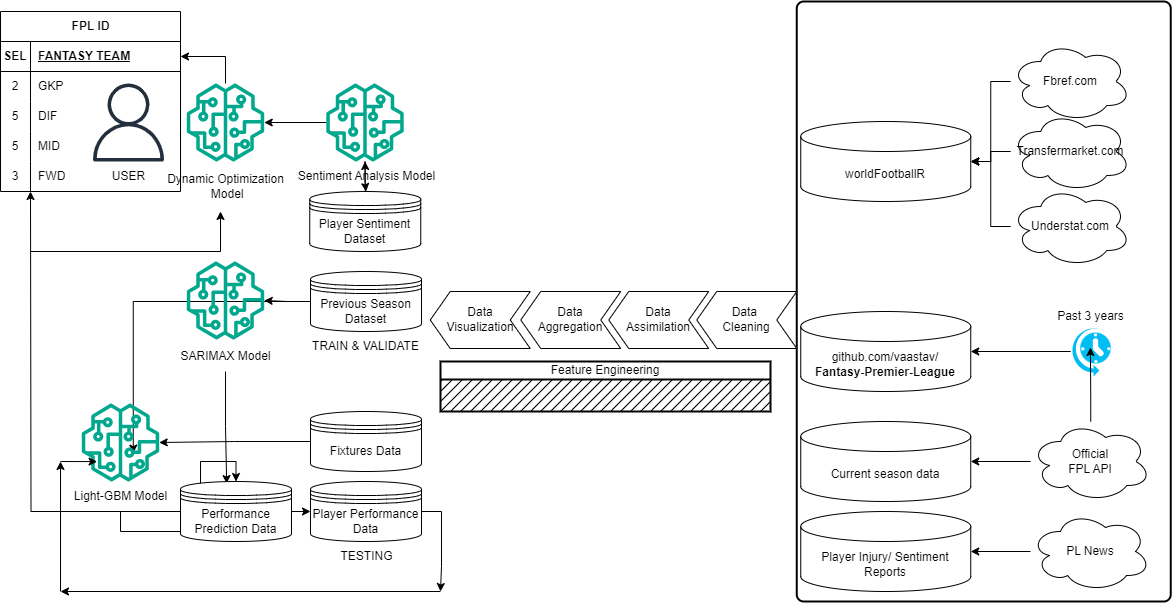

The diagram above was exported from draw.io. Its source (the exported page's mxGraphModel, read from the mxfile embedded in the PNG):
<mxGraphModel dx="2812" dy="1115" grid="1" gridSize="10" guides="1" tooltips="1" connect="1" arrows="1" fold="1" page="1" pageScale="1" pageWidth="827" pageHeight="1169" math="0" shadow="0">
  <root>
    <mxCell id="0" />
    <mxCell id="1" parent="0" />
    <mxCell id="Nr3y4YaJZ7reiaZYVzEs-51" value="" style="rounded=1;whiteSpace=wrap;html=1;absoluteArcSize=1;arcSize=14;strokeWidth=2;" vertex="1" parent="1">
      <mxGeometry x="6.25" y="20" width="374" height="600" as="geometry" />
    </mxCell>
    <mxCell id="Nr3y4YaJZ7reiaZYVzEs-59" style="edgeStyle=orthogonalEdgeStyle;rounded=0;orthogonalLoop=1;jettySize=auto;html=1;entryX=0.416;entryY=0.034;entryDx=0;entryDy=0;entryPerimeter=0;" edge="1" parent="1" source="c0K6TpuVt7Cu5ntRCDpZ-6" target="Nr3y4YaJZ7reiaZYVzEs-60">
      <mxGeometry relative="1" as="geometry">
        <mxPoint x="-565" y="460" as="targetPoint" />
      </mxGeometry>
    </mxCell>
    <mxCell id="c0K6TpuVt7Cu5ntRCDpZ-6" value="SARIMAX Model" style="text;html=1;align=center;verticalAlign=middle;resizable=0;points=[];autosize=1;strokeColor=none;fillColor=none;" parent="1" vertex="1">
      <mxGeometry x="-620" y="360" width="110" height="30" as="geometry" />
    </mxCell>
    <mxCell id="Nr3y4YaJZ7reiaZYVzEs-88" style="edgeStyle=orthogonalEdgeStyle;rounded=0;orthogonalLoop=1;jettySize=auto;html=1;" edge="1" parent="1" source="c0K6TpuVt7Cu5ntRCDpZ-8" target="Nr3y4YaJZ7reiaZYVzEs-5">
      <mxGeometry relative="1" as="geometry" />
    </mxCell>
    <mxCell id="c0K6TpuVt7Cu5ntRCDpZ-8" value="" style="sketch=0;outlineConnect=0;fontColor=#232F3E;gradientColor=none;fillColor=#01A88D;strokeColor=none;dashed=0;verticalLabelPosition=bottom;verticalAlign=top;align=center;html=1;fontSize=12;fontStyle=0;aspect=fixed;pointerEvents=1;shape=mxgraph.aws4.sagemaker_model;" parent="1" vertex="1">
      <mxGeometry x="-604" y="102" width="78" height="78" as="geometry" />
    </mxCell>
    <mxCell id="Nr3y4YaJZ7reiaZYVzEs-1" value="" style="sketch=0;outlineConnect=0;fontColor=#232F3E;gradientColor=none;fillColor=#232F3D;strokeColor=none;dashed=0;verticalLabelPosition=bottom;verticalAlign=top;align=center;html=1;fontSize=12;fontStyle=0;aspect=fixed;pointerEvents=1;shape=mxgraph.aws4.user;" vertex="1" parent="1">
      <mxGeometry x="-701" y="102" width="78" height="78" as="geometry" />
    </mxCell>
    <mxCell id="Nr3y4YaJZ7reiaZYVzEs-2" value="USER" style="text;html=1;align=center;verticalAlign=middle;resizable=0;points=[];autosize=1;strokeColor=none;fillColor=none;" vertex="1" parent="1">
      <mxGeometry x="-692" y="180" width="60" height="30" as="geometry" />
    </mxCell>
    <mxCell id="Nr3y4YaJZ7reiaZYVzEs-4" value="FPL ID" style="shape=table;startSize=30;container=1;collapsible=1;childLayout=tableLayout;fixedRows=1;rowLines=0;fontStyle=1;align=center;resizeLast=1;html=1;" vertex="1" parent="1">
      <mxGeometry x="-790" y="30" width="180" height="180" as="geometry" />
    </mxCell>
    <mxCell id="Nr3y4YaJZ7reiaZYVzEs-5" value="" style="shape=tableRow;horizontal=0;startSize=0;swimlaneHead=0;swimlaneBody=0;fillColor=none;collapsible=0;dropTarget=0;points=[[0,0.5],[1,0.5]];portConstraint=eastwest;top=0;left=0;right=0;bottom=1;" vertex="1" parent="Nr3y4YaJZ7reiaZYVzEs-4">
      <mxGeometry y="30" width="180" height="30" as="geometry" />
    </mxCell>
    <mxCell id="Nr3y4YaJZ7reiaZYVzEs-6" value="SEL" style="shape=partialRectangle;connectable=0;fillColor=none;top=0;left=0;bottom=0;right=0;fontStyle=1;overflow=hidden;whiteSpace=wrap;html=1;" vertex="1" parent="Nr3y4YaJZ7reiaZYVzEs-5">
      <mxGeometry width="30" height="30" as="geometry">
        <mxRectangle width="30" height="30" as="alternateBounds" />
      </mxGeometry>
    </mxCell>
    <mxCell id="Nr3y4YaJZ7reiaZYVzEs-7" value="FANTASY TEAM" style="shape=partialRectangle;connectable=0;fillColor=none;top=0;left=0;bottom=0;right=0;align=left;spacingLeft=6;fontStyle=5;overflow=hidden;whiteSpace=wrap;html=1;" vertex="1" parent="Nr3y4YaJZ7reiaZYVzEs-5">
      <mxGeometry x="30" width="150" height="30" as="geometry">
        <mxRectangle width="150" height="30" as="alternateBounds" />
      </mxGeometry>
    </mxCell>
    <mxCell id="Nr3y4YaJZ7reiaZYVzEs-8" value="" style="shape=tableRow;horizontal=0;startSize=0;swimlaneHead=0;swimlaneBody=0;fillColor=none;collapsible=0;dropTarget=0;points=[[0,0.5],[1,0.5]];portConstraint=eastwest;top=0;left=0;right=0;bottom=0;" vertex="1" parent="Nr3y4YaJZ7reiaZYVzEs-4">
      <mxGeometry y="60" width="180" height="30" as="geometry" />
    </mxCell>
    <mxCell id="Nr3y4YaJZ7reiaZYVzEs-9" value="2" style="shape=partialRectangle;connectable=0;fillColor=none;top=0;left=0;bottom=0;right=0;editable=1;overflow=hidden;whiteSpace=wrap;html=1;" vertex="1" parent="Nr3y4YaJZ7reiaZYVzEs-8">
      <mxGeometry width="30" height="30" as="geometry">
        <mxRectangle width="30" height="30" as="alternateBounds" />
      </mxGeometry>
    </mxCell>
    <mxCell id="Nr3y4YaJZ7reiaZYVzEs-10" value="GKP" style="shape=partialRectangle;connectable=0;fillColor=none;top=0;left=0;bottom=0;right=0;align=left;spacingLeft=6;overflow=hidden;whiteSpace=wrap;html=1;" vertex="1" parent="Nr3y4YaJZ7reiaZYVzEs-8">
      <mxGeometry x="30" width="150" height="30" as="geometry">
        <mxRectangle width="150" height="30" as="alternateBounds" />
      </mxGeometry>
    </mxCell>
    <mxCell id="Nr3y4YaJZ7reiaZYVzEs-11" value="" style="shape=tableRow;horizontal=0;startSize=0;swimlaneHead=0;swimlaneBody=0;fillColor=none;collapsible=0;dropTarget=0;points=[[0,0.5],[1,0.5]];portConstraint=eastwest;top=0;left=0;right=0;bottom=0;" vertex="1" parent="Nr3y4YaJZ7reiaZYVzEs-4">
      <mxGeometry y="90" width="180" height="30" as="geometry" />
    </mxCell>
    <mxCell id="Nr3y4YaJZ7reiaZYVzEs-12" value="5" style="shape=partialRectangle;connectable=0;fillColor=none;top=0;left=0;bottom=0;right=0;editable=1;overflow=hidden;whiteSpace=wrap;html=1;" vertex="1" parent="Nr3y4YaJZ7reiaZYVzEs-11">
      <mxGeometry width="30" height="30" as="geometry">
        <mxRectangle width="30" height="30" as="alternateBounds" />
      </mxGeometry>
    </mxCell>
    <mxCell id="Nr3y4YaJZ7reiaZYVzEs-13" value="DIF" style="shape=partialRectangle;connectable=0;fillColor=none;top=0;left=0;bottom=0;right=0;align=left;spacingLeft=6;overflow=hidden;whiteSpace=wrap;html=1;" vertex="1" parent="Nr3y4YaJZ7reiaZYVzEs-11">
      <mxGeometry x="30" width="150" height="30" as="geometry">
        <mxRectangle width="150" height="30" as="alternateBounds" />
      </mxGeometry>
    </mxCell>
    <mxCell id="Nr3y4YaJZ7reiaZYVzEs-14" value="" style="shape=tableRow;horizontal=0;startSize=0;swimlaneHead=0;swimlaneBody=0;fillColor=none;collapsible=0;dropTarget=0;points=[[0,0.5],[1,0.5]];portConstraint=eastwest;top=0;left=0;right=0;bottom=0;" vertex="1" parent="Nr3y4YaJZ7reiaZYVzEs-4">
      <mxGeometry y="120" width="180" height="30" as="geometry" />
    </mxCell>
    <mxCell id="Nr3y4YaJZ7reiaZYVzEs-15" value="5" style="shape=partialRectangle;connectable=0;fillColor=none;top=0;left=0;bottom=0;right=0;editable=1;overflow=hidden;whiteSpace=wrap;html=1;" vertex="1" parent="Nr3y4YaJZ7reiaZYVzEs-14">
      <mxGeometry width="30" height="30" as="geometry">
        <mxRectangle width="30" height="30" as="alternateBounds" />
      </mxGeometry>
    </mxCell>
    <mxCell id="Nr3y4YaJZ7reiaZYVzEs-16" value="MID" style="shape=partialRectangle;connectable=0;fillColor=none;top=0;left=0;bottom=0;right=0;align=left;spacingLeft=6;overflow=hidden;whiteSpace=wrap;html=1;" vertex="1" parent="Nr3y4YaJZ7reiaZYVzEs-14">
      <mxGeometry x="30" width="150" height="30" as="geometry">
        <mxRectangle width="150" height="30" as="alternateBounds" />
      </mxGeometry>
    </mxCell>
    <mxCell id="Nr3y4YaJZ7reiaZYVzEs-17" value="3" style="shape=partialRectangle;connectable=0;fillColor=none;top=0;left=0;bottom=0;right=0;editable=1;overflow=hidden;whiteSpace=wrap;html=1;" vertex="1" parent="1">
      <mxGeometry x="-790" y="180" width="30" height="30" as="geometry">
        <mxRectangle width="30" height="30" as="alternateBounds" />
      </mxGeometry>
    </mxCell>
    <mxCell id="Nr3y4YaJZ7reiaZYVzEs-18" value="FWD" style="shape=partialRectangle;connectable=0;fillColor=none;top=0;left=0;bottom=0;right=0;align=left;spacingLeft=6;overflow=hidden;whiteSpace=wrap;html=1;" vertex="1" parent="1">
      <mxGeometry x="-760" y="180" width="150" height="30" as="geometry">
        <mxRectangle width="150" height="30" as="alternateBounds" />
      </mxGeometry>
    </mxCell>
    <mxCell id="Nr3y4YaJZ7reiaZYVzEs-19" value="" style="endArrow=none;html=1;rounded=0;" edge="1" parent="1">
      <mxGeometry width="50" height="50" relative="1" as="geometry">
        <mxPoint x="-760" y="210" as="sourcePoint" />
        <mxPoint x="-760" y="180" as="targetPoint" />
      </mxGeometry>
    </mxCell>
    <mxCell id="Nr3y4YaJZ7reiaZYVzEs-20" value="worldFootballR" style="shape=cylinder3;whiteSpace=wrap;html=1;boundedLbl=1;backgroundOutline=1;size=15;" vertex="1" parent="1">
      <mxGeometry x="10.25" y="140" width="170" height="80" as="geometry" />
    </mxCell>
    <mxCell id="Nr3y4YaJZ7reiaZYVzEs-25" style="edgeStyle=orthogonalEdgeStyle;rounded=0;orthogonalLoop=1;jettySize=auto;html=1;" edge="1" parent="1" source="Nr3y4YaJZ7reiaZYVzEs-21" target="Nr3y4YaJZ7reiaZYVzEs-20">
      <mxGeometry relative="1" as="geometry" />
    </mxCell>
    <mxCell id="Nr3y4YaJZ7reiaZYVzEs-21" value="Fbref.com" style="ellipse;shape=cloud;whiteSpace=wrap;html=1;" vertex="1" parent="1">
      <mxGeometry x="220.25" y="60" width="120" height="80" as="geometry" />
    </mxCell>
    <mxCell id="Nr3y4YaJZ7reiaZYVzEs-26" style="edgeStyle=orthogonalEdgeStyle;rounded=0;orthogonalLoop=1;jettySize=auto;html=1;" edge="1" parent="1" source="Nr3y4YaJZ7reiaZYVzEs-22" target="Nr3y4YaJZ7reiaZYVzEs-20">
      <mxGeometry relative="1" as="geometry" />
    </mxCell>
    <mxCell id="Nr3y4YaJZ7reiaZYVzEs-22" value="Transfermarket.com" style="ellipse;shape=cloud;whiteSpace=wrap;html=1;" vertex="1" parent="1">
      <mxGeometry x="220.25" y="130" width="120" height="80" as="geometry" />
    </mxCell>
    <mxCell id="Nr3y4YaJZ7reiaZYVzEs-27" style="edgeStyle=orthogonalEdgeStyle;rounded=0;orthogonalLoop=1;jettySize=auto;html=1;" edge="1" parent="1" source="Nr3y4YaJZ7reiaZYVzEs-23" target="Nr3y4YaJZ7reiaZYVzEs-20">
      <mxGeometry relative="1" as="geometry" />
    </mxCell>
    <mxCell id="Nr3y4YaJZ7reiaZYVzEs-23" value="Understat.com" style="ellipse;shape=cloud;whiteSpace=wrap;html=1;" vertex="1" parent="1">
      <mxGeometry x="220.25" y="205" width="120" height="80" as="geometry" />
    </mxCell>
    <mxCell id="Nr3y4YaJZ7reiaZYVzEs-29" value="github.com/vaastav/&lt;div&gt;&lt;span style=&quot;font-weight: 700;&quot; class=&quot;OYPEnA text-decoration-none text-strikethrough-none&quot;&gt;Fantasy-Premier-League&lt;/span&gt;&lt;br&gt;&lt;/div&gt;" style="shape=cylinder3;whiteSpace=wrap;html=1;boundedLbl=1;backgroundOutline=1;size=15;" vertex="1" parent="1">
      <mxGeometry x="10.25" y="330" width="170" height="80" as="geometry" />
    </mxCell>
    <mxCell id="Nr3y4YaJZ7reiaZYVzEs-32" value="&lt;div&gt;Current season data&lt;/div&gt;" style="shape=cylinder3;whiteSpace=wrap;html=1;boundedLbl=1;backgroundOutline=1;size=15;" vertex="1" parent="1">
      <mxGeometry x="10.25" y="440" width="170" height="80" as="geometry" />
    </mxCell>
    <mxCell id="Nr3y4YaJZ7reiaZYVzEs-34" style="edgeStyle=orthogonalEdgeStyle;rounded=0;orthogonalLoop=1;jettySize=auto;html=1;" edge="1" parent="1" source="Nr3y4YaJZ7reiaZYVzEs-33" target="Nr3y4YaJZ7reiaZYVzEs-32">
      <mxGeometry relative="1" as="geometry" />
    </mxCell>
    <mxCell id="Nr3y4YaJZ7reiaZYVzEs-33" value="&lt;div&gt;Official&lt;/div&gt;FPL API" style="ellipse;shape=cloud;whiteSpace=wrap;html=1;" vertex="1" parent="1">
      <mxGeometry x="240.25" y="440" width="120" height="80" as="geometry" />
    </mxCell>
    <mxCell id="Nr3y4YaJZ7reiaZYVzEs-40" style="edgeStyle=orthogonalEdgeStyle;rounded=0;orthogonalLoop=1;jettySize=auto;html=1;" edge="1" parent="1" source="Nr3y4YaJZ7reiaZYVzEs-37" target="Nr3y4YaJZ7reiaZYVzEs-29">
      <mxGeometry relative="1" as="geometry" />
    </mxCell>
    <mxCell id="Nr3y4YaJZ7reiaZYVzEs-37" value="" style="verticalLabelPosition=bottom;html=1;verticalAlign=top;align=center;strokeColor=none;fillColor=#00BEF2;shape=mxgraph.azure.scheduler;pointerEvents=1;" vertex="1" parent="1">
      <mxGeometry x="280.25" y="345" width="40" height="50" as="geometry" />
    </mxCell>
    <mxCell id="Nr3y4YaJZ7reiaZYVzEs-38" value="Past 3 years" style="text;html=1;align=center;verticalAlign=middle;resizable=0;points=[];autosize=1;strokeColor=none;fillColor=none;" vertex="1" parent="1">
      <mxGeometry x="255.25" y="320" width="90" height="30" as="geometry" />
    </mxCell>
    <mxCell id="Nr3y4YaJZ7reiaZYVzEs-39" style="edgeStyle=orthogonalEdgeStyle;rounded=0;orthogonalLoop=1;jettySize=auto;html=1;entryX=0.492;entryY=0.42;entryDx=0;entryDy=0;entryPerimeter=0;" edge="1" parent="1" source="Nr3y4YaJZ7reiaZYVzEs-33" target="Nr3y4YaJZ7reiaZYVzEs-37">
      <mxGeometry relative="1" as="geometry" />
    </mxCell>
    <mxCell id="Nr3y4YaJZ7reiaZYVzEs-57" style="edgeStyle=orthogonalEdgeStyle;rounded=0;orthogonalLoop=1;jettySize=auto;html=1;" edge="1" parent="1" source="Nr3y4YaJZ7reiaZYVzEs-41" target="c0K6TpuVt7Cu5ntRCDpZ-11">
      <mxGeometry relative="1" as="geometry" />
    </mxCell>
    <mxCell id="Nr3y4YaJZ7reiaZYVzEs-41" value="Fixtures Data" style="shape=datastore;whiteSpace=wrap;html=1;" vertex="1" parent="1">
      <mxGeometry x="-480" y="430" width="111" height="60" as="geometry" />
    </mxCell>
    <mxCell id="Nr3y4YaJZ7reiaZYVzEs-44" value="Feature Engineering" style="strokeWidth=2;html=1;shape=mxgraph.lean_mapping.manufacturing_process_shared;spacingTop=-5;align=center;whiteSpace=wrap;verticalAlign=top;" vertex="1" parent="1">
      <mxGeometry x="-350" y="380" width="330" height="50" as="geometry" />
    </mxCell>
    <mxCell id="Nr3y4YaJZ7reiaZYVzEs-46" value="Data&lt;div&gt;Aggregation&lt;/div&gt;" style="shape=step;perimeter=stepPerimeter;fixedSize=1;points=[];whiteSpace=wrap;html=1;flipH=1;" vertex="1" parent="1">
      <mxGeometry x="-269.75" y="310" width="100" height="57" as="geometry" />
    </mxCell>
    <mxCell id="Nr3y4YaJZ7reiaZYVzEs-47" value="Data&lt;div&gt;Assimilation&lt;/div&gt;" style="shape=step;perimeter=stepPerimeter;fixedSize=1;points=[];whiteSpace=wrap;html=1;flipH=1;" vertex="1" parent="1">
      <mxGeometry x="-181.75" y="310" width="100" height="57" as="geometry" />
    </mxCell>
    <mxCell id="Nr3y4YaJZ7reiaZYVzEs-48" value="Data&amp;nbsp;&lt;div&gt;Cleaning&lt;/div&gt;" style="shape=step;perimeter=stepPerimeter;fixedSize=1;points=[];whiteSpace=wrap;html=1;flipH=1;" vertex="1" parent="1">
      <mxGeometry x="-93.75" y="310" width="100" height="57" as="geometry" />
    </mxCell>
    <mxCell id="Nr3y4YaJZ7reiaZYVzEs-49" value="Data&lt;div&gt;Visualization&lt;/div&gt;" style="shape=step;perimeter=stepPerimeter;fixedSize=1;points=[];whiteSpace=wrap;html=1;flipH=1;" vertex="1" parent="1">
      <mxGeometry x="-360.25" y="310" width="100" height="57" as="geometry" />
    </mxCell>
    <mxCell id="Nr3y4YaJZ7reiaZYVzEs-61" style="edgeStyle=orthogonalEdgeStyle;rounded=0;orthogonalLoop=1;jettySize=auto;html=1;" edge="1" parent="1" source="Nr3y4YaJZ7reiaZYVzEs-50">
      <mxGeometry relative="1" as="geometry">
        <mxPoint x="-350" y="610" as="targetPoint" />
      </mxGeometry>
    </mxCell>
    <mxCell id="Nr3y4YaJZ7reiaZYVzEs-50" value="Player Performance Data" style="shape=datastore;whiteSpace=wrap;html=1;" vertex="1" parent="1">
      <mxGeometry x="-480" y="500" width="111" height="60" as="geometry" />
    </mxCell>
    <mxCell id="Nr3y4YaJZ7reiaZYVzEs-55" style="edgeStyle=orthogonalEdgeStyle;rounded=0;orthogonalLoop=1;jettySize=auto;html=1;exitX=0;exitY=0.5;exitDx=0;exitDy=0;" edge="1" parent="1" source="Nr3y4YaJZ7reiaZYVzEs-52" target="c0K6TpuVt7Cu5ntRCDpZ-5">
      <mxGeometry relative="1" as="geometry" />
    </mxCell>
    <mxCell id="Nr3y4YaJZ7reiaZYVzEs-52" value="Previous Season Dataset" style="shape=datastore;whiteSpace=wrap;html=1;" vertex="1" parent="1">
      <mxGeometry x="-480" y="290" width="111" height="60" as="geometry" />
    </mxCell>
    <mxCell id="Nr3y4YaJZ7reiaZYVzEs-53" value="TRAIN &amp;amp; VALIDATE" style="text;html=1;align=center;verticalAlign=middle;resizable=0;points=[];autosize=1;strokeColor=none;fillColor=none;" vertex="1" parent="1">
      <mxGeometry x="-490.25" y="350" width="130" height="30" as="geometry" />
    </mxCell>
    <mxCell id="Nr3y4YaJZ7reiaZYVzEs-54" value="TESTING" style="text;html=1;align=center;verticalAlign=middle;resizable=0;points=[];autosize=1;strokeColor=none;fillColor=none;" vertex="1" parent="1">
      <mxGeometry x="-464.5" y="560" width="80" height="30" as="geometry" />
    </mxCell>
    <mxCell id="Nr3y4YaJZ7reiaZYVzEs-69" style="edgeStyle=orthogonalEdgeStyle;rounded=0;orthogonalLoop=1;jettySize=auto;html=1;" edge="1" parent="1" source="Nr3y4YaJZ7reiaZYVzEs-56" target="Nr3y4YaJZ7reiaZYVzEs-60">
      <mxGeometry relative="1" as="geometry" />
    </mxCell>
    <mxCell id="Nr3y4YaJZ7reiaZYVzEs-56" value="Light-GBM Model" style="text;html=1;align=center;verticalAlign=middle;resizable=0;points=[];autosize=1;strokeColor=none;fillColor=none;" vertex="1" parent="1">
      <mxGeometry x="-730" y="500" width="120" height="30" as="geometry" />
    </mxCell>
    <mxCell id="Nr3y4YaJZ7reiaZYVzEs-58" style="edgeStyle=orthogonalEdgeStyle;rounded=0;orthogonalLoop=1;jettySize=auto;html=1;entryX=0.665;entryY=0.636;entryDx=0;entryDy=0;entryPerimeter=0;" edge="1" parent="1" source="Nr3y4YaJZ7reiaZYVzEs-52" target="c0K6TpuVt7Cu5ntRCDpZ-11">
      <mxGeometry relative="1" as="geometry" />
    </mxCell>
    <mxCell id="c0K6TpuVt7Cu5ntRCDpZ-5" value="" style="sketch=0;outlineConnect=0;fontColor=#232F3E;gradientColor=none;fillColor=#01A88D;strokeColor=none;dashed=0;verticalLabelPosition=bottom;verticalAlign=top;align=center;html=1;fontSize=12;fontStyle=0;aspect=fixed;pointerEvents=1;shape=mxgraph.aws4.sagemaker_model;" parent="1" vertex="1">
      <mxGeometry x="-604" y="280" width="78" height="78" as="geometry" />
    </mxCell>
    <mxCell id="c0K6TpuVt7Cu5ntRCDpZ-11" value="" style="sketch=0;outlineConnect=0;fontColor=#232F3E;gradientColor=none;fillColor=#01A88D;strokeColor=none;dashed=0;verticalLabelPosition=bottom;verticalAlign=top;align=center;html=1;fontSize=12;fontStyle=0;aspect=fixed;pointerEvents=1;shape=mxgraph.aws4.sagemaker_model;" parent="1" vertex="1">
      <mxGeometry x="-709" y="422" width="78" height="78" as="geometry" />
    </mxCell>
    <mxCell id="Nr3y4YaJZ7reiaZYVzEs-70" style="edgeStyle=orthogonalEdgeStyle;rounded=0;orthogonalLoop=1;jettySize=auto;html=1;exitX=1;exitY=0.5;exitDx=0;exitDy=0;entryX=0;entryY=0.5;entryDx=0;entryDy=0;" edge="1" parent="1" source="Nr3y4YaJZ7reiaZYVzEs-60" target="Nr3y4YaJZ7reiaZYVzEs-50">
      <mxGeometry relative="1" as="geometry" />
    </mxCell>
    <mxCell id="Nr3y4YaJZ7reiaZYVzEs-71" style="edgeStyle=orthogonalEdgeStyle;rounded=0;orthogonalLoop=1;jettySize=auto;html=1;" edge="1" parent="1" source="Nr3y4YaJZ7reiaZYVzEs-60">
      <mxGeometry relative="1" as="geometry">
        <mxPoint x="-760" y="210" as="targetPoint" />
      </mxGeometry>
    </mxCell>
    <mxCell id="Nr3y4YaJZ7reiaZYVzEs-60" value="Performance Prediction Data" style="shape=datastore;whiteSpace=wrap;html=1;" vertex="1" parent="1">
      <mxGeometry x="-610" y="500" width="111" height="60" as="geometry" />
    </mxCell>
    <mxCell id="Nr3y4YaJZ7reiaZYVzEs-62" value="" style="endArrow=classic;html=1;rounded=0;" edge="1" parent="1">
      <mxGeometry width="50" height="50" relative="1" as="geometry">
        <mxPoint x="-350" y="610" as="sourcePoint" />
        <mxPoint x="-730" y="610" as="targetPoint" />
      </mxGeometry>
    </mxCell>
    <mxCell id="Nr3y4YaJZ7reiaZYVzEs-64" value="" style="endArrow=classic;html=1;rounded=0;" edge="1" parent="1">
      <mxGeometry width="50" height="50" relative="1" as="geometry">
        <mxPoint x="-730" y="610" as="sourcePoint" />
        <mxPoint x="-730" y="480" as="targetPoint" />
      </mxGeometry>
    </mxCell>
    <mxCell id="Nr3y4YaJZ7reiaZYVzEs-68" value="" style="endArrow=classic;html=1;rounded=0;entryX=0.198;entryY=0.745;entryDx=0;entryDy=0;entryPerimeter=0;" edge="1" parent="1" target="c0K6TpuVt7Cu5ntRCDpZ-11">
      <mxGeometry width="50" height="50" relative="1" as="geometry">
        <mxPoint x="-730" y="480" as="sourcePoint" />
        <mxPoint x="-680" y="430" as="targetPoint" />
      </mxGeometry>
    </mxCell>
    <mxCell id="Nr3y4YaJZ7reiaZYVzEs-73" value="Dynamic Optimization&lt;div&gt;&amp;nbsp;Model&lt;/div&gt;" style="text;html=1;align=center;verticalAlign=middle;resizable=0;points=[];autosize=1;strokeColor=none;fillColor=none;" vertex="1" parent="1">
      <mxGeometry x="-635" y="185" width="140" height="40" as="geometry" />
    </mxCell>
    <mxCell id="Nr3y4YaJZ7reiaZYVzEs-74" value="" style="endArrow=none;html=1;rounded=0;" edge="1" parent="1">
      <mxGeometry width="50" height="50" relative="1" as="geometry">
        <mxPoint x="-760" y="270" as="sourcePoint" />
        <mxPoint x="-570" y="270" as="targetPoint" />
      </mxGeometry>
    </mxCell>
    <mxCell id="Nr3y4YaJZ7reiaZYVzEs-75" value="" style="endArrow=classic;html=1;rounded=0;" edge="1" parent="1">
      <mxGeometry width="50" height="50" relative="1" as="geometry">
        <mxPoint x="-570" y="270" as="sourcePoint" />
        <mxPoint x="-570" y="230" as="targetPoint" />
      </mxGeometry>
    </mxCell>
    <mxCell id="Nr3y4YaJZ7reiaZYVzEs-77" value="PL News" style="ellipse;shape=cloud;whiteSpace=wrap;html=1;" vertex="1" parent="1">
      <mxGeometry x="240" y="530" width="120" height="80" as="geometry" />
    </mxCell>
    <mxCell id="Nr3y4YaJZ7reiaZYVzEs-78" value="&lt;div&gt;Player Injury/ Sentiment Reports&lt;/div&gt;" style="shape=cylinder3;whiteSpace=wrap;html=1;boundedLbl=1;backgroundOutline=1;size=15;" vertex="1" parent="1">
      <mxGeometry x="10.25" y="530" width="170" height="80" as="geometry" />
    </mxCell>
    <mxCell id="Nr3y4YaJZ7reiaZYVzEs-80" style="edgeStyle=orthogonalEdgeStyle;rounded=0;orthogonalLoop=1;jettySize=auto;html=1;entryX=1;entryY=0.5;entryDx=0;entryDy=0;entryPerimeter=0;" edge="1" parent="1" source="Nr3y4YaJZ7reiaZYVzEs-77" target="Nr3y4YaJZ7reiaZYVzEs-78">
      <mxGeometry relative="1" as="geometry" />
    </mxCell>
    <mxCell id="Nr3y4YaJZ7reiaZYVzEs-85" style="edgeStyle=orthogonalEdgeStyle;rounded=0;orthogonalLoop=1;jettySize=auto;html=1;" edge="1" parent="1" source="Nr3y4YaJZ7reiaZYVzEs-82" target="Nr3y4YaJZ7reiaZYVzEs-83">
      <mxGeometry relative="1" as="geometry" />
    </mxCell>
    <mxCell id="Nr3y4YaJZ7reiaZYVzEs-82" value="Player Sentiment Dataset" style="shape=datastore;whiteSpace=wrap;html=1;" vertex="1" parent="1">
      <mxGeometry x="-480.75" y="210" width="111" height="60" as="geometry" />
    </mxCell>
    <mxCell id="Nr3y4YaJZ7reiaZYVzEs-86" value="" style="edgeStyle=orthogonalEdgeStyle;rounded=0;orthogonalLoop=1;jettySize=auto;html=1;" edge="1" parent="1" source="Nr3y4YaJZ7reiaZYVzEs-83" target="Nr3y4YaJZ7reiaZYVzEs-84">
      <mxGeometry relative="1" as="geometry" />
    </mxCell>
    <mxCell id="Nr3y4YaJZ7reiaZYVzEs-87" style="edgeStyle=orthogonalEdgeStyle;rounded=0;orthogonalLoop=1;jettySize=auto;html=1;" edge="1" parent="1" source="Nr3y4YaJZ7reiaZYVzEs-83" target="c0K6TpuVt7Cu5ntRCDpZ-8">
      <mxGeometry relative="1" as="geometry" />
    </mxCell>
    <mxCell id="Nr3y4YaJZ7reiaZYVzEs-83" value="" style="sketch=0;outlineConnect=0;fontColor=#232F3E;gradientColor=none;fillColor=#01A88D;strokeColor=none;dashed=0;verticalLabelPosition=bottom;verticalAlign=top;align=center;html=1;fontSize=12;fontStyle=0;aspect=fixed;pointerEvents=1;shape=mxgraph.aws4.sagemaker_model;" vertex="1" parent="1">
      <mxGeometry x="-464.5" y="102" width="78" height="78" as="geometry" />
    </mxCell>
    <mxCell id="Nr3y4YaJZ7reiaZYVzEs-84" value="Sentiment Analysis Model" style="text;html=1;align=center;verticalAlign=middle;resizable=0;points=[];autosize=1;strokeColor=none;fillColor=none;" vertex="1" parent="1">
      <mxGeometry x="-504.5" y="180" width="160" height="30" as="geometry" />
    </mxCell>
  </root>
</mxGraphModel>